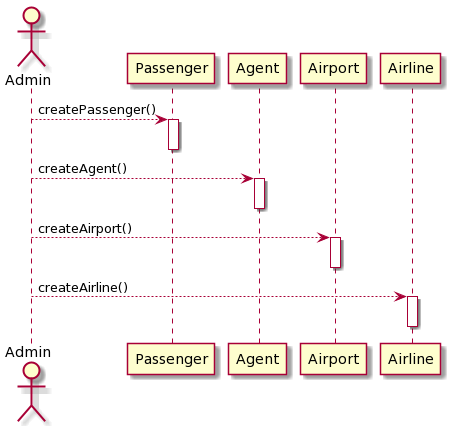

The diagram above was rendered by PlantUML. Its source (embedded in the PNG):
@startuml
Actor Admin

Admin --> Passenger : createPassenger()
activate Passenger
deactivate
Admin --> Agent : createAgent()
activate Agent
deactivate
Admin --> Airport : createAirport()
activate Airport
deactivate
Admin --> Airline : createAirline()
activate Airline
deactivate
@enduml